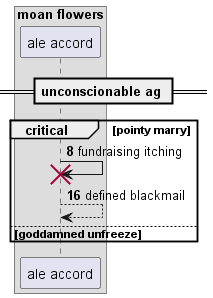

The diagram above was rendered by PlantUML. Its source (embedded in the PNG):
@startuml
box "moan flowers"
participant "ale accord" as 0
end box
== unconscionable ag ==
autonumber 8 8
critical pointy marry
0 -> 0!! : fundraising itching
0 --> 0: defined blackmail
else goddamned unfreeze
end
@enduml